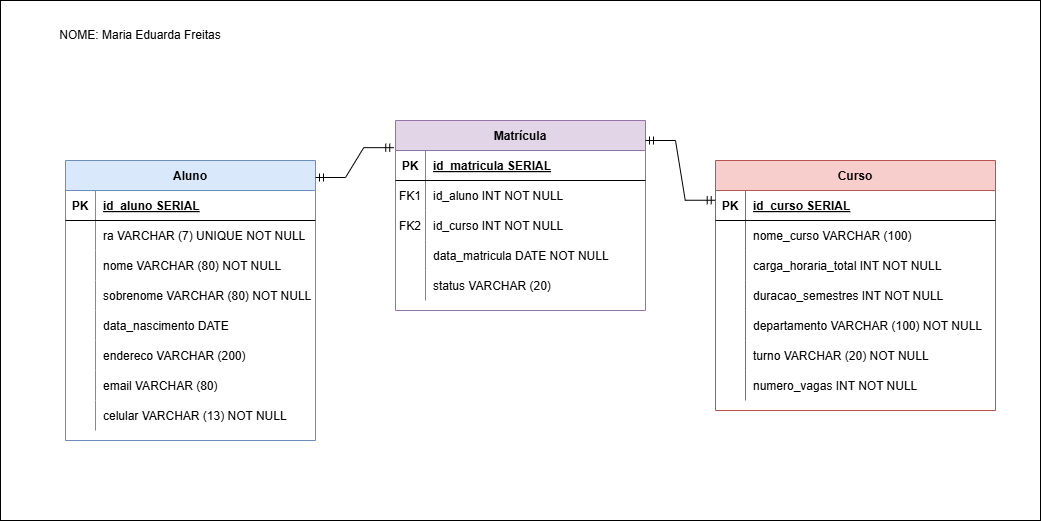

The diagram above was exported from draw.io. Its source (the exported page's mxGraphModel, read from the mxfile embedded in the PNG):
<mxGraphModel dx="2173" dy="1843" grid="1" gridSize="10" guides="1" tooltips="1" connect="1" arrows="1" fold="1" page="1" pageScale="1" pageWidth="850" pageHeight="1100" math="0" shadow="0" extFonts="Permanent Marker^https://fonts.googleapis.com/css?family=Permanent+Marker">
  <root>
    <mxCell id="0" />
    <mxCell id="1" parent="0" />
    <mxCell id="khoqdvk5Dh2jYZzJG3cF-86" value="" style="rounded=0;whiteSpace=wrap;html=1;" vertex="1" parent="1">
      <mxGeometry x="-35" y="-40" width="1040" height="520" as="geometry" />
    </mxCell>
    <mxCell id="C-vyLk0tnHw3VtMMgP7b-2" value="Matrícula" style="shape=table;startSize=30;container=1;collapsible=1;childLayout=tableLayout;fixedRows=1;rowLines=0;fontStyle=1;align=center;resizeLast=1;fillColor=#e1d5e7;strokeColor=#9673a6;" parent="1" vertex="1">
      <mxGeometry x="360" y="80" width="250" height="190" as="geometry" />
    </mxCell>
    <mxCell id="C-vyLk0tnHw3VtMMgP7b-3" value="" style="shape=partialRectangle;collapsible=0;dropTarget=0;pointerEvents=0;fillColor=none;points=[[0,0.5],[1,0.5]];portConstraint=eastwest;top=0;left=0;right=0;bottom=1;" parent="C-vyLk0tnHw3VtMMgP7b-2" vertex="1">
      <mxGeometry y="30" width="250" height="30" as="geometry" />
    </mxCell>
    <mxCell id="C-vyLk0tnHw3VtMMgP7b-4" value="PK" style="shape=partialRectangle;overflow=hidden;connectable=0;fillColor=none;top=0;left=0;bottom=0;right=0;fontStyle=1;" parent="C-vyLk0tnHw3VtMMgP7b-3" vertex="1">
      <mxGeometry width="30" height="30" as="geometry">
        <mxRectangle width="30" height="30" as="alternateBounds" />
      </mxGeometry>
    </mxCell>
    <mxCell id="C-vyLk0tnHw3VtMMgP7b-5" value="id_matricula SERIAL" style="shape=partialRectangle;overflow=hidden;connectable=0;fillColor=none;top=0;left=0;bottom=0;right=0;align=left;spacingLeft=6;fontStyle=5;" parent="C-vyLk0tnHw3VtMMgP7b-3" vertex="1">
      <mxGeometry x="30" width="220" height="30" as="geometry">
        <mxRectangle width="220" height="30" as="alternateBounds" />
      </mxGeometry>
    </mxCell>
    <mxCell id="C-vyLk0tnHw3VtMMgP7b-6" value="" style="shape=partialRectangle;collapsible=0;dropTarget=0;pointerEvents=0;fillColor=none;points=[[0,0.5],[1,0.5]];portConstraint=eastwest;top=0;left=0;right=0;bottom=0;" parent="C-vyLk0tnHw3VtMMgP7b-2" vertex="1">
      <mxGeometry y="60" width="250" height="30" as="geometry" />
    </mxCell>
    <mxCell id="C-vyLk0tnHw3VtMMgP7b-7" value="FK1" style="shape=partialRectangle;overflow=hidden;connectable=0;fillColor=none;top=0;left=0;bottom=0;right=0;" parent="C-vyLk0tnHw3VtMMgP7b-6" vertex="1">
      <mxGeometry width="30" height="30" as="geometry">
        <mxRectangle width="30" height="30" as="alternateBounds" />
      </mxGeometry>
    </mxCell>
    <mxCell id="C-vyLk0tnHw3VtMMgP7b-8" value="id_aluno INT NOT NULL" style="shape=partialRectangle;overflow=hidden;connectable=0;fillColor=none;top=0;left=0;bottom=0;right=0;align=left;spacingLeft=6;" parent="C-vyLk0tnHw3VtMMgP7b-6" vertex="1">
      <mxGeometry x="30" width="220" height="30" as="geometry">
        <mxRectangle width="220" height="30" as="alternateBounds" />
      </mxGeometry>
    </mxCell>
    <mxCell id="C-vyLk0tnHw3VtMMgP7b-9" value="" style="shape=partialRectangle;collapsible=0;dropTarget=0;pointerEvents=0;fillColor=none;points=[[0,0.5],[1,0.5]];portConstraint=eastwest;top=0;left=0;right=0;bottom=0;" parent="C-vyLk0tnHw3VtMMgP7b-2" vertex="1">
      <mxGeometry y="90" width="250" height="30" as="geometry" />
    </mxCell>
    <mxCell id="C-vyLk0tnHw3VtMMgP7b-10" value="FK2" style="shape=partialRectangle;overflow=hidden;connectable=0;fillColor=none;top=0;left=0;bottom=0;right=0;" parent="C-vyLk0tnHw3VtMMgP7b-9" vertex="1">
      <mxGeometry width="30" height="30" as="geometry">
        <mxRectangle width="30" height="30" as="alternateBounds" />
      </mxGeometry>
    </mxCell>
    <mxCell id="C-vyLk0tnHw3VtMMgP7b-11" value="id_curso INT NOT NULL" style="shape=partialRectangle;overflow=hidden;connectable=0;fillColor=none;top=0;left=0;bottom=0;right=0;align=left;spacingLeft=6;" parent="C-vyLk0tnHw3VtMMgP7b-9" vertex="1">
      <mxGeometry x="30" width="220" height="30" as="geometry">
        <mxRectangle width="220" height="30" as="alternateBounds" />
      </mxGeometry>
    </mxCell>
    <mxCell id="khoqdvk5Dh2jYZzJG3cF-30" value="" style="shape=partialRectangle;collapsible=0;dropTarget=0;pointerEvents=0;fillColor=none;points=[[0,0.5],[1,0.5]];portConstraint=eastwest;top=0;left=0;right=0;bottom=0;" vertex="1" parent="C-vyLk0tnHw3VtMMgP7b-2">
      <mxGeometry y="120" width="250" height="30" as="geometry" />
    </mxCell>
    <mxCell id="khoqdvk5Dh2jYZzJG3cF-31" value="" style="shape=partialRectangle;overflow=hidden;connectable=0;fillColor=none;top=0;left=0;bottom=0;right=0;" vertex="1" parent="khoqdvk5Dh2jYZzJG3cF-30">
      <mxGeometry width="30" height="30" as="geometry">
        <mxRectangle width="30" height="30" as="alternateBounds" />
      </mxGeometry>
    </mxCell>
    <mxCell id="khoqdvk5Dh2jYZzJG3cF-32" value="data_matricula DATE NOT NULL" style="shape=partialRectangle;overflow=hidden;connectable=0;fillColor=none;top=0;left=0;bottom=0;right=0;align=left;spacingLeft=6;" vertex="1" parent="khoqdvk5Dh2jYZzJG3cF-30">
      <mxGeometry x="30" width="220" height="30" as="geometry">
        <mxRectangle width="220" height="30" as="alternateBounds" />
      </mxGeometry>
    </mxCell>
    <mxCell id="khoqdvk5Dh2jYZzJG3cF-33" value="" style="shape=partialRectangle;collapsible=0;dropTarget=0;pointerEvents=0;fillColor=none;points=[[0,0.5],[1,0.5]];portConstraint=eastwest;top=0;left=0;right=0;bottom=0;" vertex="1" parent="C-vyLk0tnHw3VtMMgP7b-2">
      <mxGeometry y="150" width="250" height="30" as="geometry" />
    </mxCell>
    <mxCell id="khoqdvk5Dh2jYZzJG3cF-34" value="" style="shape=partialRectangle;overflow=hidden;connectable=0;fillColor=none;top=0;left=0;bottom=0;right=0;" vertex="1" parent="khoqdvk5Dh2jYZzJG3cF-33">
      <mxGeometry width="30" height="30" as="geometry">
        <mxRectangle width="30" height="30" as="alternateBounds" />
      </mxGeometry>
    </mxCell>
    <mxCell id="khoqdvk5Dh2jYZzJG3cF-35" value="status VARCHAR (20)" style="shape=partialRectangle;overflow=hidden;connectable=0;fillColor=none;top=0;left=0;bottom=0;right=0;align=left;spacingLeft=6;" vertex="1" parent="khoqdvk5Dh2jYZzJG3cF-33">
      <mxGeometry x="30" width="220" height="30" as="geometry">
        <mxRectangle width="220" height="30" as="alternateBounds" />
      </mxGeometry>
    </mxCell>
    <mxCell id="C-vyLk0tnHw3VtMMgP7b-13" value="Curso" style="shape=table;startSize=30;container=1;collapsible=1;childLayout=tableLayout;fixedRows=1;rowLines=0;fontStyle=1;align=center;resizeLast=1;fillColor=#f8cecc;strokeColor=#b85450;" parent="1" vertex="1">
      <mxGeometry x="680" y="120" width="280" height="250" as="geometry" />
    </mxCell>
    <mxCell id="C-vyLk0tnHw3VtMMgP7b-14" value="" style="shape=partialRectangle;collapsible=0;dropTarget=0;pointerEvents=0;fillColor=none;points=[[0,0.5],[1,0.5]];portConstraint=eastwest;top=0;left=0;right=0;bottom=1;" parent="C-vyLk0tnHw3VtMMgP7b-13" vertex="1">
      <mxGeometry y="30" width="280" height="30" as="geometry" />
    </mxCell>
    <mxCell id="C-vyLk0tnHw3VtMMgP7b-15" value="PK" style="shape=partialRectangle;overflow=hidden;connectable=0;fillColor=none;top=0;left=0;bottom=0;right=0;fontStyle=1;" parent="C-vyLk0tnHw3VtMMgP7b-14" vertex="1">
      <mxGeometry width="30" height="30" as="geometry">
        <mxRectangle width="30" height="30" as="alternateBounds" />
      </mxGeometry>
    </mxCell>
    <mxCell id="C-vyLk0tnHw3VtMMgP7b-16" value="id_curso SERIAL" style="shape=partialRectangle;overflow=hidden;connectable=0;fillColor=none;top=0;left=0;bottom=0;right=0;align=left;spacingLeft=6;fontStyle=5;" parent="C-vyLk0tnHw3VtMMgP7b-14" vertex="1">
      <mxGeometry x="30" width="250" height="30" as="geometry">
        <mxRectangle width="250" height="30" as="alternateBounds" />
      </mxGeometry>
    </mxCell>
    <mxCell id="C-vyLk0tnHw3VtMMgP7b-17" value="" style="shape=partialRectangle;collapsible=0;dropTarget=0;pointerEvents=0;fillColor=none;points=[[0,0.5],[1,0.5]];portConstraint=eastwest;top=0;left=0;right=0;bottom=0;" parent="C-vyLk0tnHw3VtMMgP7b-13" vertex="1">
      <mxGeometry y="60" width="280" height="30" as="geometry" />
    </mxCell>
    <mxCell id="C-vyLk0tnHw3VtMMgP7b-18" value="" style="shape=partialRectangle;overflow=hidden;connectable=0;fillColor=none;top=0;left=0;bottom=0;right=0;" parent="C-vyLk0tnHw3VtMMgP7b-17" vertex="1">
      <mxGeometry width="30" height="30" as="geometry">
        <mxRectangle width="30" height="30" as="alternateBounds" />
      </mxGeometry>
    </mxCell>
    <mxCell id="C-vyLk0tnHw3VtMMgP7b-19" value="nome_curso VARCHAR (100)" style="shape=partialRectangle;overflow=hidden;connectable=0;fillColor=none;top=0;left=0;bottom=0;right=0;align=left;spacingLeft=6;" parent="C-vyLk0tnHw3VtMMgP7b-17" vertex="1">
      <mxGeometry x="30" width="250" height="30" as="geometry">
        <mxRectangle width="250" height="30" as="alternateBounds" />
      </mxGeometry>
    </mxCell>
    <mxCell id="C-vyLk0tnHw3VtMMgP7b-20" value="" style="shape=partialRectangle;collapsible=0;dropTarget=0;pointerEvents=0;fillColor=none;points=[[0,0.5],[1,0.5]];portConstraint=eastwest;top=0;left=0;right=0;bottom=0;" parent="C-vyLk0tnHw3VtMMgP7b-13" vertex="1">
      <mxGeometry y="90" width="280" height="30" as="geometry" />
    </mxCell>
    <mxCell id="C-vyLk0tnHw3VtMMgP7b-21" value="" style="shape=partialRectangle;overflow=hidden;connectable=0;fillColor=none;top=0;left=0;bottom=0;right=0;" parent="C-vyLk0tnHw3VtMMgP7b-20" vertex="1">
      <mxGeometry width="30" height="30" as="geometry">
        <mxRectangle width="30" height="30" as="alternateBounds" />
      </mxGeometry>
    </mxCell>
    <mxCell id="C-vyLk0tnHw3VtMMgP7b-22" value="carga_horaria_total INT NOT NULL" style="shape=partialRectangle;overflow=hidden;connectable=0;fillColor=none;top=0;left=0;bottom=0;right=0;align=left;spacingLeft=6;" parent="C-vyLk0tnHw3VtMMgP7b-20" vertex="1">
      <mxGeometry x="30" width="250" height="30" as="geometry">
        <mxRectangle width="250" height="30" as="alternateBounds" />
      </mxGeometry>
    </mxCell>
    <mxCell id="khoqdvk5Dh2jYZzJG3cF-46" value="" style="shape=partialRectangle;collapsible=0;dropTarget=0;pointerEvents=0;fillColor=none;points=[[0,0.5],[1,0.5]];portConstraint=eastwest;top=0;left=0;right=0;bottom=0;" vertex="1" parent="C-vyLk0tnHw3VtMMgP7b-13">
      <mxGeometry y="120" width="280" height="30" as="geometry" />
    </mxCell>
    <mxCell id="khoqdvk5Dh2jYZzJG3cF-47" value="" style="shape=partialRectangle;overflow=hidden;connectable=0;fillColor=none;top=0;left=0;bottom=0;right=0;" vertex="1" parent="khoqdvk5Dh2jYZzJG3cF-46">
      <mxGeometry width="30" height="30" as="geometry">
        <mxRectangle width="30" height="30" as="alternateBounds" />
      </mxGeometry>
    </mxCell>
    <mxCell id="khoqdvk5Dh2jYZzJG3cF-48" value="duracao_semestres INT NOT NULL" style="shape=partialRectangle;overflow=hidden;connectable=0;fillColor=none;top=0;left=0;bottom=0;right=0;align=left;spacingLeft=6;" vertex="1" parent="khoqdvk5Dh2jYZzJG3cF-46">
      <mxGeometry x="30" width="250" height="30" as="geometry">
        <mxRectangle width="250" height="30" as="alternateBounds" />
      </mxGeometry>
    </mxCell>
    <mxCell id="khoqdvk5Dh2jYZzJG3cF-49" value="" style="shape=partialRectangle;collapsible=0;dropTarget=0;pointerEvents=0;fillColor=none;points=[[0,0.5],[1,0.5]];portConstraint=eastwest;top=0;left=0;right=0;bottom=0;" vertex="1" parent="C-vyLk0tnHw3VtMMgP7b-13">
      <mxGeometry y="150" width="280" height="30" as="geometry" />
    </mxCell>
    <mxCell id="khoqdvk5Dh2jYZzJG3cF-50" value="" style="shape=partialRectangle;overflow=hidden;connectable=0;fillColor=none;top=0;left=0;bottom=0;right=0;" vertex="1" parent="khoqdvk5Dh2jYZzJG3cF-49">
      <mxGeometry width="30" height="30" as="geometry">
        <mxRectangle width="30" height="30" as="alternateBounds" />
      </mxGeometry>
    </mxCell>
    <mxCell id="khoqdvk5Dh2jYZzJG3cF-51" value="departamento VARCHAR (100) NOT NULL" style="shape=partialRectangle;overflow=hidden;connectable=0;fillColor=none;top=0;left=0;bottom=0;right=0;align=left;spacingLeft=6;" vertex="1" parent="khoqdvk5Dh2jYZzJG3cF-49">
      <mxGeometry x="30" width="250" height="30" as="geometry">
        <mxRectangle width="250" height="30" as="alternateBounds" />
      </mxGeometry>
    </mxCell>
    <mxCell id="khoqdvk5Dh2jYZzJG3cF-52" value="" style="shape=partialRectangle;collapsible=0;dropTarget=0;pointerEvents=0;fillColor=none;points=[[0,0.5],[1,0.5]];portConstraint=eastwest;top=0;left=0;right=0;bottom=0;" vertex="1" parent="C-vyLk0tnHw3VtMMgP7b-13">
      <mxGeometry y="180" width="280" height="30" as="geometry" />
    </mxCell>
    <mxCell id="khoqdvk5Dh2jYZzJG3cF-53" value="" style="shape=partialRectangle;overflow=hidden;connectable=0;fillColor=none;top=0;left=0;bottom=0;right=0;" vertex="1" parent="khoqdvk5Dh2jYZzJG3cF-52">
      <mxGeometry width="30" height="30" as="geometry">
        <mxRectangle width="30" height="30" as="alternateBounds" />
      </mxGeometry>
    </mxCell>
    <mxCell id="khoqdvk5Dh2jYZzJG3cF-54" value="turno VARCHAR (20) NOT NULL" style="shape=partialRectangle;overflow=hidden;connectable=0;fillColor=none;top=0;left=0;bottom=0;right=0;align=left;spacingLeft=6;" vertex="1" parent="khoqdvk5Dh2jYZzJG3cF-52">
      <mxGeometry x="30" width="250" height="30" as="geometry">
        <mxRectangle width="250" height="30" as="alternateBounds" />
      </mxGeometry>
    </mxCell>
    <mxCell id="khoqdvk5Dh2jYZzJG3cF-55" value="" style="shape=partialRectangle;collapsible=0;dropTarget=0;pointerEvents=0;fillColor=none;points=[[0,0.5],[1,0.5]];portConstraint=eastwest;top=0;left=0;right=0;bottom=0;" vertex="1" parent="C-vyLk0tnHw3VtMMgP7b-13">
      <mxGeometry y="210" width="280" height="30" as="geometry" />
    </mxCell>
    <mxCell id="khoqdvk5Dh2jYZzJG3cF-56" value="" style="shape=partialRectangle;overflow=hidden;connectable=0;fillColor=none;top=0;left=0;bottom=0;right=0;" vertex="1" parent="khoqdvk5Dh2jYZzJG3cF-55">
      <mxGeometry width="30" height="30" as="geometry">
        <mxRectangle width="30" height="30" as="alternateBounds" />
      </mxGeometry>
    </mxCell>
    <mxCell id="khoqdvk5Dh2jYZzJG3cF-57" value="numero_vagas INT NOT NULL" style="shape=partialRectangle;overflow=hidden;connectable=0;fillColor=none;top=0;left=0;bottom=0;right=0;align=left;spacingLeft=6;" vertex="1" parent="khoqdvk5Dh2jYZzJG3cF-55">
      <mxGeometry x="30" width="250" height="30" as="geometry">
        <mxRectangle width="250" height="30" as="alternateBounds" />
      </mxGeometry>
    </mxCell>
    <mxCell id="C-vyLk0tnHw3VtMMgP7b-23" value="Aluno" style="shape=table;startSize=30;container=1;collapsible=1;childLayout=tableLayout;fixedRows=1;rowLines=0;fontStyle=1;align=center;resizeLast=1;fillColor=#dae8fc;strokeColor=#6c8ebf;" parent="1" vertex="1">
      <mxGeometry x="30" y="120" width="250" height="280" as="geometry" />
    </mxCell>
    <mxCell id="C-vyLk0tnHw3VtMMgP7b-24" value="" style="shape=partialRectangle;collapsible=0;dropTarget=0;pointerEvents=0;fillColor=none;points=[[0,0.5],[1,0.5]];portConstraint=eastwest;top=0;left=0;right=0;bottom=1;" parent="C-vyLk0tnHw3VtMMgP7b-23" vertex="1">
      <mxGeometry y="30" width="250" height="30" as="geometry" />
    </mxCell>
    <mxCell id="C-vyLk0tnHw3VtMMgP7b-25" value="PK" style="shape=partialRectangle;overflow=hidden;connectable=0;fillColor=none;top=0;left=0;bottom=0;right=0;fontStyle=1;" parent="C-vyLk0tnHw3VtMMgP7b-24" vertex="1">
      <mxGeometry width="30" height="30" as="geometry">
        <mxRectangle width="30" height="30" as="alternateBounds" />
      </mxGeometry>
    </mxCell>
    <mxCell id="C-vyLk0tnHw3VtMMgP7b-26" value="id_aluno SERIAL" style="shape=partialRectangle;overflow=hidden;connectable=0;fillColor=none;top=0;left=0;bottom=0;right=0;align=left;spacingLeft=6;fontStyle=5;" parent="C-vyLk0tnHw3VtMMgP7b-24" vertex="1">
      <mxGeometry x="30" width="220" height="30" as="geometry">
        <mxRectangle width="220" height="30" as="alternateBounds" />
      </mxGeometry>
    </mxCell>
    <mxCell id="C-vyLk0tnHw3VtMMgP7b-27" value="" style="shape=partialRectangle;collapsible=0;dropTarget=0;pointerEvents=0;fillColor=none;points=[[0,0.5],[1,0.5]];portConstraint=eastwest;top=0;left=0;right=0;bottom=0;" parent="C-vyLk0tnHw3VtMMgP7b-23" vertex="1">
      <mxGeometry y="60" width="250" height="30" as="geometry" />
    </mxCell>
    <mxCell id="C-vyLk0tnHw3VtMMgP7b-28" value="" style="shape=partialRectangle;overflow=hidden;connectable=0;fillColor=none;top=0;left=0;bottom=0;right=0;" parent="C-vyLk0tnHw3VtMMgP7b-27" vertex="1">
      <mxGeometry width="30" height="30" as="geometry">
        <mxRectangle width="30" height="30" as="alternateBounds" />
      </mxGeometry>
    </mxCell>
    <mxCell id="C-vyLk0tnHw3VtMMgP7b-29" value="ra VARCHAR (7) UNIQUE NOT NULL" style="shape=partialRectangle;overflow=hidden;connectable=0;fillColor=none;top=0;left=0;bottom=0;right=0;align=left;spacingLeft=6;" parent="C-vyLk0tnHw3VtMMgP7b-27" vertex="1">
      <mxGeometry x="30" width="220" height="30" as="geometry">
        <mxRectangle width="220" height="30" as="alternateBounds" />
      </mxGeometry>
    </mxCell>
    <mxCell id="khoqdvk5Dh2jYZzJG3cF-6" value="" style="shape=partialRectangle;collapsible=0;dropTarget=0;pointerEvents=0;fillColor=none;points=[[0,0.5],[1,0.5]];portConstraint=eastwest;top=0;left=0;right=0;bottom=0;" vertex="1" parent="C-vyLk0tnHw3VtMMgP7b-23">
      <mxGeometry y="90" width="250" height="30" as="geometry" />
    </mxCell>
    <mxCell id="khoqdvk5Dh2jYZzJG3cF-7" value="" style="shape=partialRectangle;overflow=hidden;connectable=0;fillColor=none;top=0;left=0;bottom=0;right=0;" vertex="1" parent="khoqdvk5Dh2jYZzJG3cF-6">
      <mxGeometry width="30" height="30" as="geometry">
        <mxRectangle width="30" height="30" as="alternateBounds" />
      </mxGeometry>
    </mxCell>
    <mxCell id="khoqdvk5Dh2jYZzJG3cF-8" value="nome VARCHAR (80) NOT NULL" style="shape=partialRectangle;overflow=hidden;connectable=0;fillColor=none;top=0;left=0;bottom=0;right=0;align=left;spacingLeft=6;" vertex="1" parent="khoqdvk5Dh2jYZzJG3cF-6">
      <mxGeometry x="30" width="220" height="30" as="geometry">
        <mxRectangle width="220" height="30" as="alternateBounds" />
      </mxGeometry>
    </mxCell>
    <mxCell id="khoqdvk5Dh2jYZzJG3cF-9" value="" style="shape=partialRectangle;collapsible=0;dropTarget=0;pointerEvents=0;fillColor=none;points=[[0,0.5],[1,0.5]];portConstraint=eastwest;top=0;left=0;right=0;bottom=0;" vertex="1" parent="C-vyLk0tnHw3VtMMgP7b-23">
      <mxGeometry y="120" width="250" height="30" as="geometry" />
    </mxCell>
    <mxCell id="khoqdvk5Dh2jYZzJG3cF-10" value="" style="shape=partialRectangle;overflow=hidden;connectable=0;fillColor=none;top=0;left=0;bottom=0;right=0;" vertex="1" parent="khoqdvk5Dh2jYZzJG3cF-9">
      <mxGeometry width="30" height="30" as="geometry">
        <mxRectangle width="30" height="30" as="alternateBounds" />
      </mxGeometry>
    </mxCell>
    <mxCell id="khoqdvk5Dh2jYZzJG3cF-11" value="sobrenome VARCHAR (80) NOT NULL" style="shape=partialRectangle;overflow=hidden;connectable=0;fillColor=none;top=0;left=0;bottom=0;right=0;align=left;spacingLeft=6;" vertex="1" parent="khoqdvk5Dh2jYZzJG3cF-9">
      <mxGeometry x="30" width="220" height="30" as="geometry">
        <mxRectangle width="220" height="30" as="alternateBounds" />
      </mxGeometry>
    </mxCell>
    <mxCell id="khoqdvk5Dh2jYZzJG3cF-12" value="" style="shape=partialRectangle;collapsible=0;dropTarget=0;pointerEvents=0;fillColor=none;points=[[0,0.5],[1,0.5]];portConstraint=eastwest;top=0;left=0;right=0;bottom=0;" vertex="1" parent="C-vyLk0tnHw3VtMMgP7b-23">
      <mxGeometry y="150" width="250" height="30" as="geometry" />
    </mxCell>
    <mxCell id="khoqdvk5Dh2jYZzJG3cF-13" value="" style="shape=partialRectangle;overflow=hidden;connectable=0;fillColor=none;top=0;left=0;bottom=0;right=0;" vertex="1" parent="khoqdvk5Dh2jYZzJG3cF-12">
      <mxGeometry width="30" height="30" as="geometry">
        <mxRectangle width="30" height="30" as="alternateBounds" />
      </mxGeometry>
    </mxCell>
    <mxCell id="khoqdvk5Dh2jYZzJG3cF-14" value="data_nascimento DATE" style="shape=partialRectangle;overflow=hidden;connectable=0;fillColor=none;top=0;left=0;bottom=0;right=0;align=left;spacingLeft=6;" vertex="1" parent="khoqdvk5Dh2jYZzJG3cF-12">
      <mxGeometry x="30" width="220" height="30" as="geometry">
        <mxRectangle width="220" height="30" as="alternateBounds" />
      </mxGeometry>
    </mxCell>
    <mxCell id="khoqdvk5Dh2jYZzJG3cF-15" value="" style="shape=partialRectangle;collapsible=0;dropTarget=0;pointerEvents=0;fillColor=none;points=[[0,0.5],[1,0.5]];portConstraint=eastwest;top=0;left=0;right=0;bottom=0;" vertex="1" parent="C-vyLk0tnHw3VtMMgP7b-23">
      <mxGeometry y="180" width="250" height="30" as="geometry" />
    </mxCell>
    <mxCell id="khoqdvk5Dh2jYZzJG3cF-16" value="" style="shape=partialRectangle;overflow=hidden;connectable=0;fillColor=none;top=0;left=0;bottom=0;right=0;" vertex="1" parent="khoqdvk5Dh2jYZzJG3cF-15">
      <mxGeometry width="30" height="30" as="geometry">
        <mxRectangle width="30" height="30" as="alternateBounds" />
      </mxGeometry>
    </mxCell>
    <mxCell id="khoqdvk5Dh2jYZzJG3cF-17" value="endereco VARCHAR (200)" style="shape=partialRectangle;overflow=hidden;connectable=0;fillColor=none;top=0;left=0;bottom=0;right=0;align=left;spacingLeft=6;" vertex="1" parent="khoqdvk5Dh2jYZzJG3cF-15">
      <mxGeometry x="30" width="220" height="30" as="geometry">
        <mxRectangle width="220" height="30" as="alternateBounds" />
      </mxGeometry>
    </mxCell>
    <mxCell id="khoqdvk5Dh2jYZzJG3cF-18" value="" style="shape=partialRectangle;collapsible=0;dropTarget=0;pointerEvents=0;fillColor=none;points=[[0,0.5],[1,0.5]];portConstraint=eastwest;top=0;left=0;right=0;bottom=0;" vertex="1" parent="C-vyLk0tnHw3VtMMgP7b-23">
      <mxGeometry y="210" width="250" height="30" as="geometry" />
    </mxCell>
    <mxCell id="khoqdvk5Dh2jYZzJG3cF-19" value="" style="shape=partialRectangle;overflow=hidden;connectable=0;fillColor=none;top=0;left=0;bottom=0;right=0;" vertex="1" parent="khoqdvk5Dh2jYZzJG3cF-18">
      <mxGeometry width="30" height="30" as="geometry">
        <mxRectangle width="30" height="30" as="alternateBounds" />
      </mxGeometry>
    </mxCell>
    <mxCell id="khoqdvk5Dh2jYZzJG3cF-20" value="email VARCHAR (80)" style="shape=partialRectangle;overflow=hidden;connectable=0;fillColor=none;top=0;left=0;bottom=0;right=0;align=left;spacingLeft=6;" vertex="1" parent="khoqdvk5Dh2jYZzJG3cF-18">
      <mxGeometry x="30" width="220" height="30" as="geometry">
        <mxRectangle width="220" height="30" as="alternateBounds" />
      </mxGeometry>
    </mxCell>
    <mxCell id="khoqdvk5Dh2jYZzJG3cF-21" value="" style="shape=partialRectangle;collapsible=0;dropTarget=0;pointerEvents=0;fillColor=none;points=[[0,0.5],[1,0.5]];portConstraint=eastwest;top=0;left=0;right=0;bottom=0;" vertex="1" parent="C-vyLk0tnHw3VtMMgP7b-23">
      <mxGeometry y="240" width="250" height="30" as="geometry" />
    </mxCell>
    <mxCell id="khoqdvk5Dh2jYZzJG3cF-22" value="" style="shape=partialRectangle;overflow=hidden;connectable=0;fillColor=none;top=0;left=0;bottom=0;right=0;" vertex="1" parent="khoqdvk5Dh2jYZzJG3cF-21">
      <mxGeometry width="30" height="30" as="geometry">
        <mxRectangle width="30" height="30" as="alternateBounds" />
      </mxGeometry>
    </mxCell>
    <mxCell id="khoqdvk5Dh2jYZzJG3cF-23" value="celular VARCHAR (13) NOT NULL" style="shape=partialRectangle;overflow=hidden;connectable=0;fillColor=none;top=0;left=0;bottom=0;right=0;align=left;spacingLeft=6;" vertex="1" parent="khoqdvk5Dh2jYZzJG3cF-21">
      <mxGeometry x="30" width="220" height="30" as="geometry">
        <mxRectangle width="220" height="30" as="alternateBounds" />
      </mxGeometry>
    </mxCell>
    <mxCell id="khoqdvk5Dh2jYZzJG3cF-4" value="" style="edgeStyle=entityRelationEdgeStyle;fontSize=12;html=1;endArrow=ERmandOne;startArrow=ERmandOne;rounded=0;entryX=-0.007;entryY=0.143;entryDx=0;entryDy=0;entryPerimeter=0;" edge="1" parent="1" target="C-vyLk0tnHw3VtMMgP7b-2">
      <mxGeometry width="100" height="100" relative="1" as="geometry">
        <mxPoint x="280" y="137" as="sourcePoint" />
        <mxPoint x="380" y="50" as="targetPoint" />
      </mxGeometry>
    </mxCell>
    <mxCell id="khoqdvk5Dh2jYZzJG3cF-5" value="" style="edgeStyle=entityRelationEdgeStyle;fontSize=12;html=1;endArrow=ERmandOne;startArrow=ERmandOne;rounded=0;entryX=-0.001;entryY=0.159;entryDx=0;entryDy=0;entryPerimeter=0;" edge="1" parent="1" target="C-vyLk0tnHw3VtMMgP7b-13">
      <mxGeometry width="100" height="100" relative="1" as="geometry">
        <mxPoint x="610" y="100" as="sourcePoint" />
        <mxPoint x="670" y="140" as="targetPoint" />
      </mxGeometry>
    </mxCell>
    <mxCell id="khoqdvk5Dh2jYZzJG3cF-87" value="NOME: Maria Eduarda Freitas" style="text;html=1;align=center;verticalAlign=middle;whiteSpace=wrap;rounded=0;" vertex="1" parent="1">
      <mxGeometry x="-10" y="-20" width="230" height="30" as="geometry" />
    </mxCell>
  </root>
</mxGraphModel>